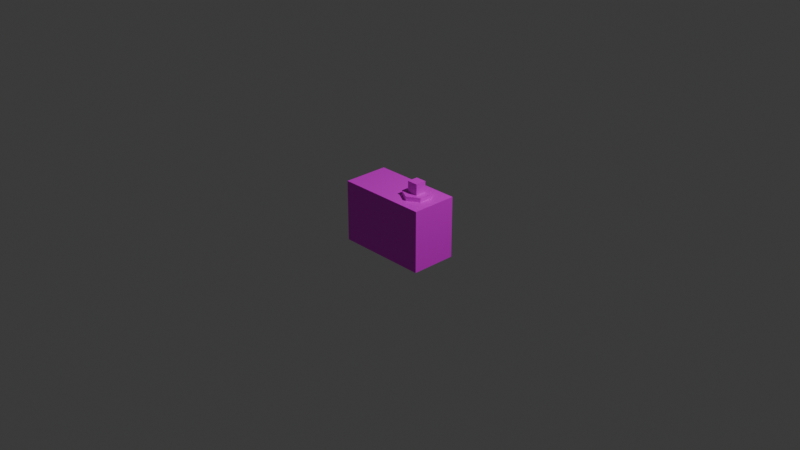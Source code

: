 # Source: PlayerTower.blend  (saved by Blender 4.4.32; exported with 4.5.12 LTS)
import bpy
from mathutils import Matrix  # noqa: F401  (used for matrix-valued properties, if any)

bpy.ops.wm.read_factory_settings(use_empty=True)
scene = bpy.context.scene
scene.name = 'Scene'

# ---- collections
col_collection = bpy.data.collections.new('Collection'); scene.collection.children.link(col_collection)

# ---- images (referenced by path relative to the original .blend; pixels are not part of the script)
import os
ASSET_DIR = os.environ.get("B2B_ASSET_DIR", "")  # directory of the original .blend (textures are referenced by path, not embedded)
HERE = os.path.dirname(os.path.abspath(__file__))  # packed textures are extracted next to this script under _unpacked/

def load_image(name, relpath, width, height, colorspace="sRGB"):
    """Load a texture the original file referenced (path relative to the .blend, or extracted next to this script)."""
    p = next((c for c in (os.path.join(HERE, relpath), os.path.join(ASSET_DIR, relpath)) if relpath and os.path.exists(c)), "")
    if p:
        img = bpy.data.images.load(p, check_existing=True)
        img.name = name
    else:  # same state as the original file: an image datablock whose file is absent (Cycles renders it pink)
        img = bpy.data.images.new(name, width, height)
        img.source = "FILE"
        img.filepath = "//" + (relpath or name)
    img.colorspace_settings.name = colorspace
    return img
img_playertower_png = load_image('PlayerTower.png', 'PlayerTower.png', 1024, 1024, 'sRGB')

# ---- materials (node trees are filled in below, after node groups)
mat_material = bpy.data.materials.new('Material')
mat_material.alpha_threshold = 0.0
mat_material.roughness = 0.5
mat_material.line_color = (0.0, 0.0, 0.0, 1.0)

# ---- material node trees
mat_material.use_nodes = True; mat_material.node_tree.nodes.clear()
_N = mat_material.node_tree.nodes; _L = mat_material.node_tree.links
n0 = _N.new('ShaderNodeOutputMaterial'); n0.name = 'Material Output'; n0.location = (300, 300)
n1 = _N.new('ShaderNodeBsdfPrincipled'); n1.name = 'Principled BSDF'; n1.location = (10, 300)
n1.inputs[3].default_value = 1.45
n2 = _N.new('ShaderNodeTexImage'); n2.name = '画像テクスチャ'; n2.location = (-280, 275)
n2.image = img_playertower_png
_L.new(n1.outputs[0], n0.inputs[0])
_L.new(n2.outputs[0], n1.inputs[0])
n0.is_active_output = True

# ---- world
world_world = bpy.data.worlds.new('World'); scene.world = world_world
world_world.use_nodes = True; world_world.node_tree.nodes.clear()
_N = world_world.node_tree.nodes; _L = world_world.node_tree.links
n0 = _N.new('ShaderNodeOutputWorld'); n0.name = 'World Output'; n0.location = (300, 300)
n1 = _N.new('ShaderNodeBackground'); n1.name = 'Background'; n1.location = (10, 300)
n1.inputs[0].default_value = (0.05088, 0.05088, 0.05088, 1.0)
_L.new(n1.outputs[0], n0.inputs[0])
n0.is_active_output = True
world_world.color = (0.05088, 0.05088, 0.05088)
world_world.sun_shadow_jitter_overblur = 0.0

# ---- cameras
cam_camera = bpy.data.cameras.new('Camera')
cam_camera.clip_end = 100.0
cam_camera.ortho_scale = 7.314

# ---- lights
light_light = bpy.data.lights.new('Light', 'POINT')
light_light.energy = 1000.0
light_light.shadow_soft_size = 0.1

# ---- meshes
me_cube = bpy.data.meshes.new('Cube')
me_cube.from_pydata([(0.5, 0.25, 0.3333), (0.5, 0.25, -0.3333), (0.5, -0.25, 0.3333), (0.5, -0.25, -0.3333), (-0.5, 0.25, 0.3333), (-0.5, 0.25, -0.3333), (-0.5, -0.25, 0.3333), (-0.5, -0.25, -0.3333), (0.25, 0.15, 0.3305), (0.3799, 0.075, 0.3305), (0.25, 0.15, 0.3805), (0.1201, 0.075, 0.3305), (0.1201, -0.075, 0.3305), (0.1201, 0.075, 0.3805), (0.1201, -0.075, 0.3805), (0.25, -0.15, 0.3805), (0.3799, -0.075, 0.3805), (0.25, -0.15, 0.3305), (0.3799, -0.075, 0.3305), (0.3799, 0.075, 0.3805), (0.19, -0.06, 0.38), (0.19, 0.06, 0.38), (0.19, -0.06, 0.5), (0.31, -0.06, 0.38), (0.31, 0.06, 0.38), (0.31, -0.06, 0.5), (0.31, 0.06, 0.5), (0.19, 0.06, 0.5)], [], [(0, 4, 6, 2), (3, 2, 6, 7), (7, 6, 4, 5), (5, 1, 3, 7), (1, 0, 2, 3), (5, 4, 0, 1), (8, 10, 19, 9), (11, 13, 10, 8), (12, 14, 13, 11), (19, 10, 13, 14, 15, 16), (17, 15, 14, 12), (18, 16, 15, 17), (9, 19, 16, 18), (20, 22, 27, 21), (23, 25, 22, 20), (24, 26, 25, 23), (26, 27, 22, 25), (21, 27, 26, 24)])
_uv = me_cube.uv_layers.new(name='UVMap')
_uv.uv.foreach_set('vector', [0.7144, 0.5003, 0.2862, 0.5003, 0.2862, 0.2862, 0.7144, 0.2862, 0.7144, 0.0007602, 0.7144, 0.2862, 0.2862, 0.2862, 0.2862, 0.0007603, 0.0007603, 0.2862, 0.2862, 0.2862, 0.2862, 0.5003, 0.0007603, 0.5003, 0.2862, 0.7858, 0.7144, 0.7858, 0.7144, 0.9999, 0.2862, 0.9999, 0.9999, 0.5003, 0.7144, 0.5003, 0.7144, 0.2862, 0.9999, 0.2862, 0.2862, 0.7858, 0.2862, 0.5003, 0.7144, 0.5003, 0.7144, 0.7858, 0.9817, 0.5028, 0.999, 0.5158, 0.96, 0.5677, 0.9427, 0.5547, 0.8835, 0.8032, 0.9088, 0.7993, 0.9204, 0.8751, 0.8952, 0.879, 0.8718, 0.7273, 0.8971, 0.7234, 0.9088, 0.7993, 0.8835, 0.8032, 0.981, 0.6335, 0.999, 0.6923, 0.957, 0.7373, 0.8971, 0.7234, 0.8851, 0.6647, 0.9211, 0.6196, 0.8648, 0.6585, 0.8851, 0.6647, 0.8971, 0.7234, 0.8718, 0.7273, 0.9038, 0.6066, 0.9211, 0.6196, 0.8851, 0.6647, 0.8648, 0.6585, 0.9427, 0.5547, 0.96, 0.5677, 0.9211, 0.6196, 0.9038, 0.6066, 0.8907, 0.000917, 0.927, 0.03725, 0.8907, 0.07358, 0.8544, 0.03725, 0.9997, 0.03725, 0.9634, 0.07358, 0.927, 0.03725, 0.9634, 0.000917, 0.9634, 0.1462, 0.927, 0.1099, 0.9634, 0.07358, 0.9997, 0.1099, 0.927, 0.1099, 0.8907, 0.07358, 0.927, 0.03725, 0.9634, 0.07358, 0.8544, 0.1099, 0.8907, 0.07358, 0.927, 0.1099, 0.8907, 0.1462])
_uv.active_render = True
_uv = me_cube.uv_layers.new(name='UVマップ')
_uv.uv.foreach_set('vector', [0.0, 0.0, 0.0, 0.0, 0.0, 0.0, 0.0, 0.0, 0.0, 0.0, 0.0, 0.0, 0.0, 0.0, 0.0, 0.0, 0.0, 0.0, 0.0, 0.0, 0.0, 0.0, 0.0, 0.0, 0.0, 0.0, 0.0, 0.0, 0.0, 0.0, 0.0, 0.0, 0.0, 0.0, 0.0, 0.0, 0.0, 0.0, 0.0, 0.0, 0.0, 0.0, 0.0, 0.0, 0.0, 0.0, 0.0, 0.0, 1.0, 0.5, 1.0, 1.0, 0.8333, 1.0, 0.8333, 0.5, 0.1667, 0.5, 0.1667, 1.0, -8.941e-08, 1.0, -8.941e-08, 0.5, 0.3333, 0.5, 0.3333, 1.0, 0.1667, 1.0, 0.1667, 0.5, 0.4578, 0.37, 0.25, 0.49, 0.04215, 0.37, 0.04215, 0.13, 0.25, 0.01, 0.4578, 0.13, 0.5, 0.5, 0.5, 1.0, 0.3333, 1.0, 0.3333, 0.5, 0.6667, 0.5, 0.6667, 1.0, 0.5, 1.0, 0.5, 0.5, 0.8333, 0.5, 0.8333, 1.0, 0.6667, 1.0, 0.6667, 0.5, 0.375, 0.0, 0.625, 0.0, 0.625, 0.25, 0.375, 0.25, 0.375, 0.75, 0.625, 0.75, 0.625, 1.0, 0.375, 1.0, 0.375, 0.5, 0.625, 0.5, 0.625, 0.75, 0.375, 0.75, 0.625, 0.5, 0.875, 0.5, 0.875, 0.75, 0.625, 0.75, 0.375, 0.25, 0.625, 0.25, 0.625, 0.5, 0.375, 0.5])
me_cube.materials.append(mat_material)
me_cube.use_mirror_vertex_groups = False
me_cube.update()

# ---- objects
ob_cube = bpy.data.objects.new('Cube', me_cube)
ob_light = bpy.data.objects.new('Light', light_light)
ob_camera = bpy.data.objects.new('Camera', cam_camera)

# ---- transforms, parenting, visibility, modifiers, constraints
ob_cube.location = (0.0, 0.0, 0.0)
ob_cube.lock_rotations_4d = False
ob_cube.empty_display_type = 'ARROWS'
ob_cube.lineart.crease_threshold = 0.0
ob_light.location = (4.076, 1.005, 5.904)
ob_light.rotation_euler = (0.6503, 0.05522, 1.866)
ob_light.lock_rotations_4d = False
ob_light.empty_display_type = 'ARROWS'
ob_light.color = (0.0, 0.0, 0.0, 0.0)
ob_light.lineart.crease_threshold = 0.0
ob_camera.location = (7.359, -6.926, 4.958)
ob_camera.rotation_euler = (1.109, 0.0, 0.8149)
ob_camera.lock_rotations_4d = False
ob_camera.empty_display_type = 'ARROWS'
ob_camera.color = (0.0, 0.0, 0.0, 0.0)
ob_camera.display_type = 'WIRE'
ob_camera.lineart.crease_threshold = 0.0

# ---- collection membership
col_collection.objects.link(ob_cube)
col_collection.objects.link(ob_light)
col_collection.objects.link(ob_camera)

# ---- scene / render settings (as saved in the file)
scene.camera = ob_camera
scene.frame_start = 1; scene.frame_end = 250; scene.frame_set(1)
scene.render.engine = 'BLENDER_EEVEE_NEXT'
bpy.context.view_layer.update()
